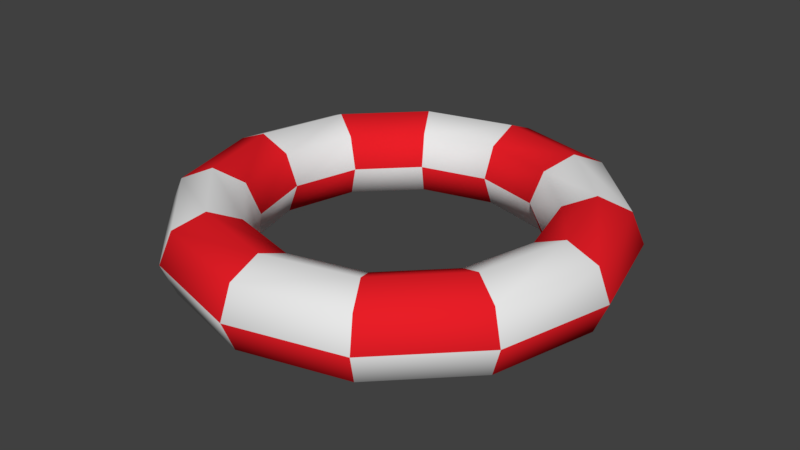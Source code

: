 # Source: Buoy_Smooth_4.blend  (saved by Blender 2.79.0; exported with 4.5.12 LTS)
import bpy
from mathutils import Matrix  # noqa: F401  (used for matrix-valued properties, if any)

bpy.ops.wm.read_factory_settings(use_empty=True)
scene = bpy.context.scene
scene.name = 'Scene'

# ---- collections
col_collection_1 = bpy.data.collections.new('Collection 1'); scene.collection.children.link(col_collection_1)

# ---- materials (node trees are filled in below, after node groups)
mat_primary = bpy.data.materials.new('Primary')
mat_primary.alpha_threshold = 0.0
mat_primary.use_transparent_shadow = False
mat_primary.roughness = 0.5
mat_secondary = bpy.data.materials.new('Secondary')
mat_secondary.alpha_threshold = 0.0
mat_secondary.use_transparent_shadow = False
mat_secondary.diffuse_color = (0.8, 0.01341, 0.02069, 1.0)
mat_secondary.roughness = 0.5
mat_secondary.line_color = (0.0, 0.0, 0.0, 1.0)

# ---- material node trees

# ---- world
world_world = bpy.data.worlds.new('World'); scene.world = world_world
world_world.color = (0.05088, 0.05088, 0.05088)
world_world.use_sun_shadow = False
world_world.sun_shadow_jitter_overblur = 0.0
world_world.cycles.sampling_method = 'MANUAL'

# ---- meshes
me_torus_001 = bpy.data.meshes.new('Torus.001')
me_torus_001.from_pydata([(0.5, 6.954e-09, 0.1), (0.4707, 6.954e-09, 0.1707), (0.4, 6.954e-09, 0.2), (0.3293, 6.954e-09, 0.1707), (0.3, 6.954e-09, 0.1), (0.3293, 6.954e-09, 0.02929), (0.4, 6.954e-09, -7.451e-09), (0.4707, 6.954e-09, 0.02929), (0.433, 0.25, 0.1), (0.4076, 0.2354, 0.1707), (0.3464, 0.2, 0.2), (0.2852, 0.1646, 0.1707), (0.2598, 0.15, 0.1), (0.2852, 0.1646, 0.02929), (0.3464, 0.2, -7.451e-09), (0.4076, 0.2354, 0.02929), (0.25, 0.433, 0.1), (0.2354, 0.4076, 0.1707), (0.2, 0.3464, 0.2), (0.1646, 0.2852, 0.1707), (0.15, 0.2598, 0.1), (0.1646, 0.2852, 0.02929), (0.2, 0.3464, -7.451e-09), (0.2354, 0.4076, 0.02929), (2.297e-08, 0.5, 0.1), (2.076e-08, 0.4707, 0.1707), (1.542e-08, 0.4, 0.2), (1.008e-08, 0.3293, 0.1707), (7.872e-09, 0.3, 0.1), (1.008e-08, 0.3293, 0.02929), (1.542e-08, 0.4, -7.451e-09), (2.076e-08, 0.4707, 0.02929), (-0.25, 0.433, 0.1), (-0.2354, 0.4076, 0.1707), (-0.2, 0.3464, 0.2), (-0.1646, 0.2852, 0.1707), (-0.15, 0.2598, 0.1), (-0.1646, 0.2852, 0.02929), (-0.2, 0.3464, -7.451e-09), (-0.2354, 0.4076, 0.02929), (-0.433, 0.25, 0.1), (-0.4076, 0.2354, 0.1707), (-0.3464, 0.2, 0.2), (-0.2852, 0.1646, 0.1707), (-0.2598, 0.15, 0.1), (-0.2852, 0.1646, 0.02929), (-0.3464, 0.2, -7.451e-09), (-0.4076, 0.2354, 0.02929), (-0.5, 5.067e-08, 0.1), (-0.4707, 4.81e-08, 0.1707), (-0.4, 4.192e-08, 0.2), (-0.3293, 3.574e-08, 0.1707), (-0.3, 3.318e-08, 0.1), (-0.3293, 3.574e-08, 0.02929), (-0.4, 4.192e-08, -7.451e-09), (-0.4707, 4.81e-08, 0.02929), (-0.433, -0.25, 0.1), (-0.4076, -0.2354, 0.1707), (-0.3464, -0.2, 0.2), (-0.2852, -0.1646, 0.1707), (-0.2598, -0.15, 0.1), (-0.2852, -0.1646, 0.02929), (-0.3464, -0.2, -7.451e-09), (-0.4076, -0.2354, 0.02929), (-0.25, -0.433, 0.1), (-0.2354, -0.4076, 0.1707), (-0.2, -0.3464, 0.2), (-0.1646, -0.2852, 0.1707), (-0.15, -0.2598, 0.1), (-0.1646, -0.2852, 0.02929), (-0.2, -0.3464, -7.451e-09), (-0.2354, -0.4076, 0.02929), (2.297e-08, -0.5, 0.1), (2.076e-08, -0.4707, 0.1707), (1.542e-08, -0.4, 0.2), (1.008e-08, -0.3293, 0.1707), (7.872e-09, -0.3, 0.1), (1.008e-08, -0.3293, 0.02929), (1.542e-08, -0.4, -7.451e-09), (2.076e-08, -0.4707, 0.02929), (0.25, -0.433, 0.1), (0.2354, -0.4076, 0.1707), (0.2, -0.3464, 0.2), (0.1646, -0.2852, 0.1707), (0.15, -0.2598, 0.1), (0.1646, -0.2852, 0.02929), (0.2, -0.3464, -7.451e-09), (0.2354, -0.4076, 0.02929), (0.433, -0.25, 0.1), (0.4076, -0.2354, 0.1707), (0.3464, -0.2, 0.2), (0.2852, -0.1646, 0.1707), (0.2598, -0.15, 0.1), (0.2852, -0.1646, 0.02929), (0.3464, -0.2, -7.451e-09), (0.4076, -0.2354, 0.02929)], [], [(0, 8, 9, 1), (1, 9, 10, 2), (2, 10, 11, 3), (3, 11, 12, 4), (4, 12, 13, 5), (5, 13, 14, 6), (6, 14, 15, 7), (7, 15, 8, 0), (8, 16, 17, 9), (9, 17, 18, 10), (10, 18, 19, 11), (11, 19, 20, 12), (12, 20, 21, 13), (13, 21, 22, 14), (14, 22, 23, 15), (15, 23, 16, 8), (16, 24, 25, 17), (17, 25, 26, 18), (18, 26, 27, 19), (19, 27, 28, 20), (20, 28, 29, 21), (21, 29, 30, 22), (22, 30, 31, 23), (23, 31, 24, 16), (24, 32, 33, 25), (25, 33, 34, 26), (26, 34, 35, 27), (27, 35, 36, 28), (28, 36, 37, 29), (29, 37, 38, 30), (30, 38, 39, 31), (31, 39, 32, 24), (32, 40, 41, 33), (33, 41, 42, 34), (34, 42, 43, 35), (35, 43, 44, 36), (36, 44, 45, 37), (37, 45, 46, 38), (38, 46, 47, 39), (39, 47, 40, 32), (40, 48, 49, 41), (41, 49, 50, 42), (42, 50, 51, 43), (43, 51, 52, 44), (44, 52, 53, 45), (45, 53, 54, 46), (46, 54, 55, 47), (47, 55, 48, 40), (48, 56, 57, 49), (49, 57, 58, 50), (50, 58, 59, 51), (51, 59, 60, 52), (52, 60, 61, 53), (53, 61, 62, 54), (54, 62, 63, 55), (55, 63, 56, 48), (56, 64, 65, 57), (57, 65, 66, 58), (58, 66, 67, 59), (59, 67, 68, 60), (60, 68, 69, 61), (61, 69, 70, 62), (62, 70, 71, 63), (63, 71, 64, 56), (64, 72, 73, 65), (65, 73, 74, 66), (66, 74, 75, 67), (67, 75, 76, 68), (68, 76, 77, 69), (69, 77, 78, 70), (70, 78, 79, 71), (71, 79, 72, 64), (72, 80, 81, 73), (73, 81, 82, 74), (74, 82, 83, 75), (75, 83, 84, 76), (76, 84, 85, 77), (77, 85, 86, 78), (78, 86, 87, 79), (79, 87, 80, 72), (80, 88, 89, 81), (81, 89, 90, 82), (82, 90, 91, 83), (83, 91, 92, 84), (84, 92, 93, 85), (85, 93, 94, 86), (86, 94, 95, 87), (87, 95, 88, 80), (88, 0, 1, 89), (89, 1, 2, 90), (90, 2, 3, 91), (91, 3, 4, 92), (92, 4, 5, 93), (93, 5, 6, 94), (94, 6, 7, 95), (95, 7, 0, 88)])
me_torus_001.polygons.foreach_set('use_smooth', [True] * 96)
me_torus_001.polygons.foreach_set('material_index', [1, 1, 1, 1, 0, 0, 0, 0, 0, 0, 0, 0, 1, 1, 1, 1, 1, 1, 1, 1, 0, 0, 0, 0, 0, 0, 0, 0, 1, 1, 1, 1, 1, 1, 1, 1, 0, 0, 0, 0, 0, 0, 0, 0, 1, 1, 1, 1, 1, 1, 1, 1, 0, 0, 0, 0, 0, 0, 0, 0, 1, 1, 1, 1, 1, 1, 1, 1, 0, 0, 0, 0, 0, 0, 0, 0, 1, 1, 1, 1, 1, 1, 1, 1, 0, 0, 0, 0, 0, 0, 0, 0, 1, 1, 1, 1])
me_torus_001.materials.append(mat_primary)
me_torus_001.materials.append(mat_secondary)
me_torus_001.use_remesh_preserve_volume = False
me_torus_001.use_remesh_preserve_attributes = False
me_torus_001.use_mirror_vertex_groups = False
me_torus_001.update()

# ---- objects
ob_buoy = bpy.data.objects.new('Buoy', me_torus_001)

# ---- transforms, parenting, visibility, modifiers, constraints
ob_buoy.location = (3.354e-05, 0.0, 0.0)
ob_buoy.lineart.crease_threshold = 0.0

# ---- collection membership
col_collection_1.objects.link(ob_buoy)

# ---- scene / render settings (as saved in the file)
scene.frame_start = 1; scene.frame_end = 250; scene.frame_set(1)
scene.render.engine = 'BLENDER_EEVEE_NEXT'
scene.render.resolution_percentage = 50
scene.render.dither_intensity = 0.0
scene.cycles.use_denoising = False
scene.cycles.samples = 128
scene.cycles.sampling_pattern = 'TABULATED_SOBOL'
scene.cycles.use_adaptive_sampling = False
scene.cycles.use_light_tree = False
scene.cycles.blur_glossy = 0.0
scene.cycles.sample_clamp_indirect = 0.0
scene.view_settings.view_transform = 'Standard'
bpy.context.view_layer.update()

# ---- added for rendering (the .blend has no active camera and no usable light): camera, sun
cam_auto = bpy.data.cameras.new('AutoCamera')
cam_auto.lens = 50.0
cam_auto.sensor_width = 36.0
cam_auto.clip_end = 1000.0
ob_auto_camera = bpy.data.objects.new('AutoCamera', cam_auto)
scene.collection.objects.link(ob_auto_camera)
ob_auto_camera.location = (1.32152, -1.58578, 1.15719)
ob_auto_camera.rotation_euler = (1.09748, -7.21219e-08, 0.694738)
scene.camera = ob_auto_camera
light_auto_sun = bpy.data.lights.new('AutoSun', 'SUN')
light_auto_sun.energy = 3.0
light_auto_sun.angle = 0.0523599
ob_auto_sun = bpy.data.objects.new('AutoSun', light_auto_sun)
scene.collection.objects.link(ob_auto_sun)
ob_auto_sun.rotation_euler = (0.872665, 0.174533, 0.523599)
bpy.context.view_layer.update()
